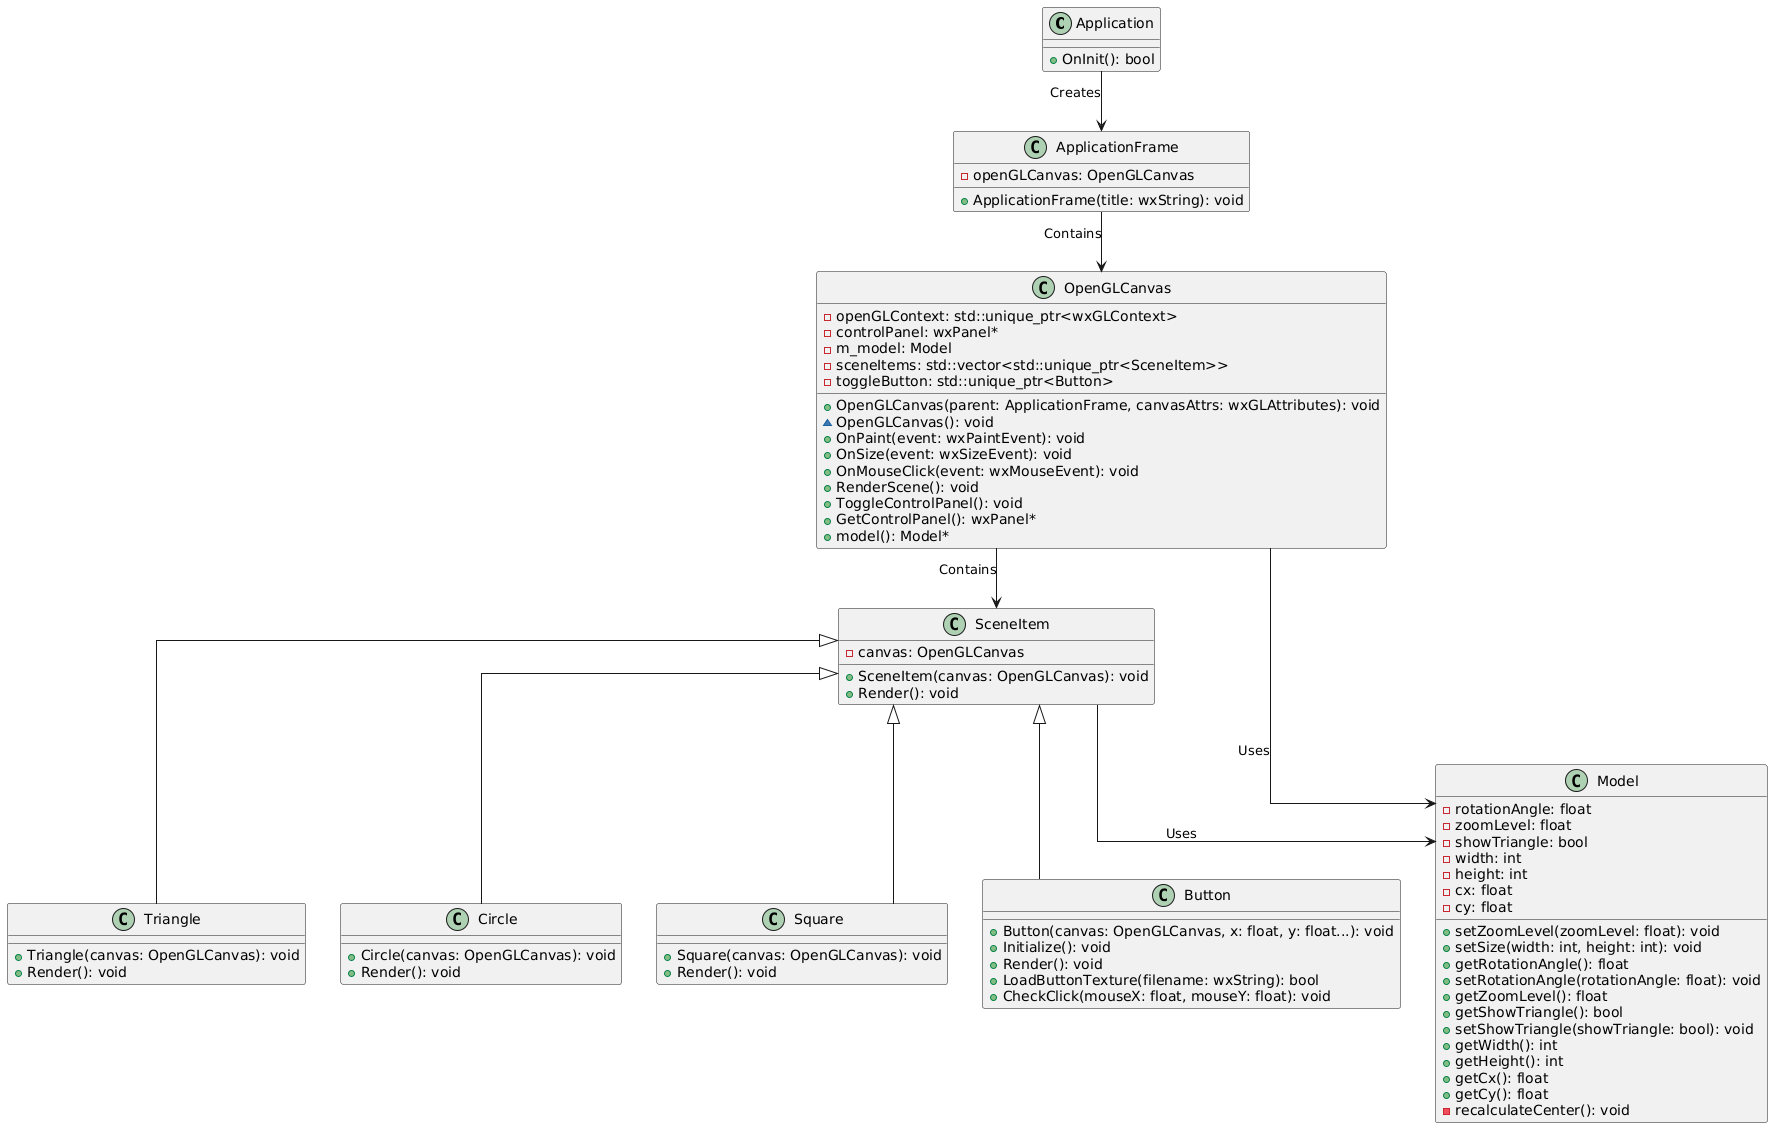

The diagram above was rendered by PlantUML. Its source (embedded in the PNG):
@startuml
skinparam linetype ortho

!define RECTANGLE class

RECTANGLE Application {
  +OnInit(): bool
}

RECTANGLE ApplicationFrame {
  +ApplicationFrame(title: wxString): void
  -openGLCanvas: OpenGLCanvas
}

RECTANGLE SceneItem {
  +SceneItem(canvas: OpenGLCanvas): void
  +Render(): void
  -canvas: OpenGLCanvas
}

RECTANGLE Triangle {
  +Triangle(canvas: OpenGLCanvas): void
  +Render(): void
}

RECTANGLE Circle {
  +Circle(canvas: OpenGLCanvas): void
  +Render(): void
}

RECTANGLE Square {
  +Square(canvas: OpenGLCanvas): void
  +Render(): void
}

RECTANGLE Button {
  +Button(canvas: OpenGLCanvas, x: float, y: float...): void
  +Initialize(): void
  +Render(): void
  +LoadButtonTexture(filename: wxString): bool
  +CheckClick(mouseX: float, mouseY: float): void
}

RECTANGLE OpenGLCanvas {
  +OpenGLCanvas(parent: ApplicationFrame, canvasAttrs: wxGLAttributes): void
  ~OpenGLCanvas(): void
  +OnPaint(event: wxPaintEvent): void
  +OnSize(event: wxSizeEvent): void
  +OnMouseClick(event: wxMouseEvent): void
  +RenderScene(): void
  +ToggleControlPanel(): void
  +GetControlPanel(): wxPanel*
  +model(): Model*
  -openGLContext: std::unique_ptr<wxGLContext>
  -controlPanel: wxPanel*
  -m_model: Model
  -sceneItems: std::vector<std::unique_ptr<SceneItem>>
  -toggleButton: std::unique_ptr<Button>
}

RECTANGLE Model {
  +setZoomLevel(zoomLevel: float): void
  +setSize(width: int, height: int): void
  +getRotationAngle(): float
  +setRotationAngle(rotationAngle: float): void
  +getZoomLevel(): float
  +getShowTriangle(): bool
  +setShowTriangle(showTriangle: bool): void
  +getWidth(): int
  +getHeight(): int
  +getCx(): float
  +getCy(): float
  -recalculateCenter(): void
  -rotationAngle: float
  -zoomLevel: float
  -showTriangle: bool
  -width: int
  -height: int
  -cx: float
  -cy: float
}

Application --> ApplicationFrame : Creates
ApplicationFrame --> OpenGLCanvas : Contains
OpenGLCanvas --> SceneItem : Contains
SceneItem <|-- Triangle
SceneItem <|-- Circle
SceneItem <|-- Square
SceneItem <|-- Button
OpenGLCanvas --> Model : Uses
SceneItem --> Model : Uses
@enduml